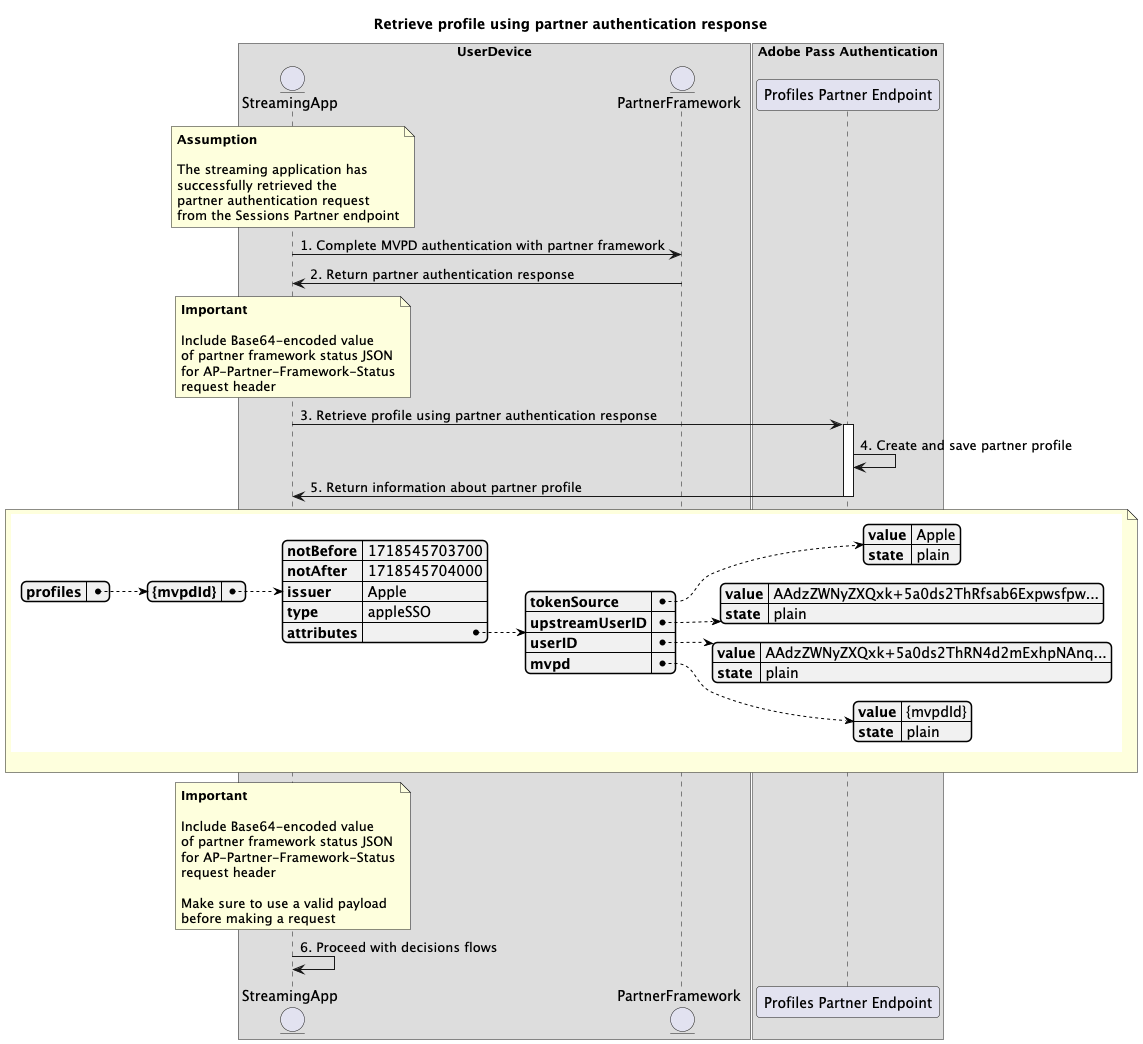

The diagram above was rendered by PlantUML. Its source (embedded in the PNG):
@startuml
title "Retrieve profile using partner authentication response"


box "UserDevice"
    entity "StreamingApp"
    entity "PartnerFramework"
end box

box "Adobe Pass Authentication"
    participant "Profiles Partner Endpoint"
end box

note over "StreamingApp"
**Assumption**

The streaming application has
successfully retrieved the
partner authentication request
from the Sessions Partner endpoint
end note

"StreamingApp" -> "PartnerFramework": 1. Complete MVPD authentication with partner framework

"PartnerFramework" -> "StreamingApp": 2. Return partner authentication response

note over "StreamingApp"
**Important**

Include Base64-encoded value
of partner framework status JSON
for AP-Partner-Framework-Status
request header
end note

"StreamingApp" -> "Profiles Partner Endpoint": 3. Retrieve profile using partner authentication response

activate "Profiles Partner Endpoint"

"Profiles Partner Endpoint" -> "Profiles Partner Endpoint": 4. Create and save partner profile
"Profiles Partner Endpoint" -> StreamingApp: 5. Return information about partner profile

deactivate "Profiles Partner Endpoint"

note over StreamingApp, "Profiles Partner Endpoint"
{{json
{
   "profiles": {
      "{mvpdId}": {
         "notBefore": 1718545703700,
         "notAfter": 1718545704000,
         "issuer": "Apple",
         "type": "appleSSO",
         "attributes": {
            "tokenSource": {
               "value": "Apple",
               "state": "plain"
            },
            "upstreamUserID": {
               "value": "AAdzZWNyZXQxk+5a0ds2ThRfsab6Expwsfpw...",
               "state": "plain"
            },
            "userID": {
               "value": "AAdzZWNyZXQxk+5a0ds2ThRN4d2mExhpNAnq...",
               "state": "plain"
            },
            "mvpd": {
               "value": "{mvpdId}",
               "state": "plain"
            }
         }
      }
   }
}
}}

end note

note over "StreamingApp"
**Important**

Include Base64-encoded value
of partner framework status JSON
for AP-Partner-Framework-Status
request header

Make sure to use a valid payload
before making a request
end note

"StreamingApp" -> "StreamingApp": 6. Proceed with decisions flows

@enduml